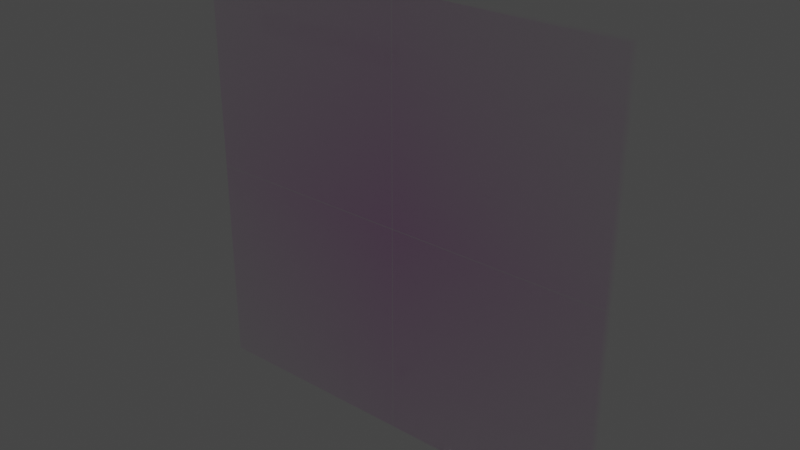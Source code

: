 # Source: panel-1-pc.blend  (saved by Blender 3.1.7; exported with 4.5.12 LTS)
import bpy
from mathutils import Matrix  # noqa: F401  (used for matrix-valued properties, if any)

bpy.ops.wm.read_factory_settings(use_empty=True)
scene = bpy.context.scene
scene.name = 'Scene'

# ---- collections
col_collection = bpy.data.collections.new('Collection'); scene.collection.children.link(col_collection)

# ---- images (referenced by path relative to the original .blend; pixels are not part of the script)
import os
ASSET_DIR = os.environ.get("B2B_ASSET_DIR", "")  # directory of the original .blend (textures are referenced by path, not embedded)
HERE = os.path.dirname(os.path.abspath(__file__))  # packed textures are extracted next to this script under _unpacked/

def load_image(name, relpath, width, height, colorspace="sRGB"):
    """Load a texture the original file referenced (path relative to the .blend, or extracted next to this script)."""
    p = next((c for c in (os.path.join(HERE, relpath), os.path.join(ASSET_DIR, relpath)) if relpath and os.path.exists(c)), "")
    if p:
        img = bpy.data.images.load(p, check_existing=True)
        img.name = name
    else:  # same state as the original file: an image datablock whose file is absent (Cycles renders it pink)
        img = bpy.data.images.new(name, width, height)
        img.source = "FILE"
        img.filepath = "//" + (relpath or name)
    img.colorspace_settings.name = colorspace
    return img
img_whitepanel_1_pc_0_5x_png = load_image('whitepanel-1-pc@0.5x.png', 'whitepanel-1-pc@0.5x.png', 1024, 1024, 'sRGB')

# ---- materials (node trees are filled in below, after node groups)
mat_material_001 = bpy.data.materials.new('Material.001')
mat_material_001.use_transparency_overlap = False
mat_material_001.show_transparent_back = False
mat_material_001.use_transparent_shadow = False

# ---- material node trees
mat_material_001.use_nodes = True; mat_material_001.node_tree.nodes.clear()
_N = mat_material_001.node_tree.nodes; _L = mat_material_001.node_tree.links
n0 = _N.new('ShaderNodeOutputMaterial'); n0.name = 'Material Output'; n0.location = (771, 58)
n1 = _N.new('ShaderNodeTexCoord'); n1.name = 'Texture Coordinate'; n1.location = (-801, 173)
n2 = _N.new('ShaderNodeMapping'); n2.name = 'Mapping'; n2.location = (-554, 261)
n2.inputs[1].default_value = (4.0, -1.5, 0.0)
n2.inputs[2].default_value = (0.0, 0.0, 1.571)
n2.inputs[3].default_value = (4.0, 4.0, 1.0)
n3 = _N.new('ShaderNodeMixShader'); n3.name = 'Mix Shader'; n3.location = (531, 179)
n4 = _N.new('ShaderNodeBsdfPrincipled'); n4.name = 'Principled BSDF'; n4.location = (56, 166)
n4.distribution = 'GGX'
n4.subsurface_method = 'RANDOM_WALK_SKIN'
n4.inputs[2].default_value = 0.0
n4.inputs[3].default_value = 1.45
n4.inputs[8].default_value = 1.0
n4.inputs[10].default_value = 0.4567
n4.inputs[11].default_value = 1.01
n4.inputs[13].default_value = 0.0
n4.inputs[18].default_value = 1.0
n4.inputs[20].default_value = 0.0
n4.inputs[27].default_value = (0.0, 0.0, 0.0, 1.0)
n4.inputs[28].default_value = 1.0
n5 = _N.new('ShaderNodeBsdfPrincipled'); n5.name = 'Principled BSDF.001'; n5.location = (179, 957)
n5.distribution = 'GGX'
n5.inputs[0].default_value = (0.1794, 0.1854, 0.8, 1.0)
n5.inputs[2].default_value = 0.0
n5.inputs[3].default_value = 1.45
n5.inputs[4].default_value = 0.0
n5.inputs[20].default_value = 0.0
n5.inputs[27].default_value = (0.0, 0.0, 0.0, 1.0)
n5.inputs[28].default_value = 1.0
n6 = _N.new('ShaderNodeTexImage'); n6.name = 'Image Texture'; n6.location = (-300, 107)
n6.image = img_whitepanel_1_pc_0_5x_png
n6.extension = 'CLIP'
n7 = _N.new('ShaderNodeMix'); n7.name = 'Mix'; n7.location = (-114, 46)
n7.data_type = 'RGBA'
n7.inputs[0].default_value = 0.4567
n7.inputs[7].default_value = (0.8, 0.8, 0.8, 1.0)
_L.new(n3.outputs[0], n0.inputs[0])
_L.new(n2.outputs[0], n6.inputs[0])
_L.new(n1.outputs[2], n2.inputs[0])
_L.new(n4.outputs[0], n3.inputs[2])
_L.new(n5.outputs[0], n3.inputs[1])
_L.new(n6.outputs[1], n3.inputs[0])
_L.new(n6.outputs[0], n7.inputs[6])
_L.new(n7.outputs[2], n4.inputs[0])
n0.is_active_output = True

# ---- world
world_world = bpy.data.worlds.new('World'); scene.world = world_world
world_world.use_nodes = True; world_world.node_tree.nodes.clear()
_N = world_world.node_tree.nodes; _L = world_world.node_tree.links
n0 = _N.new('ShaderNodeOutputWorld'); n0.name = 'World Output'; n0.location = (300, 300)
n1 = _N.new('ShaderNodeBackground'); n1.name = 'Background'; n1.location = (10, 300)
n1.inputs[0].default_value = (0.05088, 0.05088, 0.05088, 1.0)
_L.new(n1.outputs[0], n0.inputs[0])
n0.is_active_output = True
world_world.color = (0.05088, 0.05088, 0.05088)
world_world.use_sun_shadow = False
world_world.sun_shadow_jitter_overblur = 0.0

# ---- meshes
me_cube_002_cell_008 = bpy.data.meshes.new('Cube.002_cell.008')
me_cube_002_cell_008.from_pydata([(-0.546, -0.01907, -0.5479), (0.4529, 0.02965, 0.451), (0.4528, -0.01907, -0.5479), (0.453, -0.01907, -0.0647), (0.4525, 0.03004, -0.5479), (0.453, -0.01907, 0.4511), (-0.546, 0.02988, -0.5479), (-0.546, 0.02486, 0.4516), (-0.08035, -0.01907, 0.4514), (-0.546, -0.01907, 0.4512), (0.4528, -0.01907, -0.5479), (0.4525, 0.03004, -0.5479), (-0.546, 0.02988, -0.5479), (-0.546, 0.02486, 0.4516), (-0.08035, -0.01907, 0.4514), (-0.546, -0.01907, 0.4512), (0.453, -0.01907, -0.0647), (0.453, -0.01907, 0.4511), (-0.546, 0.08093, -0.5479), (0.4528, 0.03233, 0.4511), (-0.546, 0.0318, 0.4513), (-0.07717, 0.08093, 0.4513), (0.453, 0.08093, 0.4512), (0.4526, 0.0316, -0.5479), (0.4529, 0.08093, -0.5479), (-0.546, 0.08093, 0.4512), (-0.546, 0.0318, -0.5479), (0.4029, 0.03158, -0.5479), (-0.546, 0.03177, 0.4011), (-0.546, 0.0318, 0.4513), (-0.546, 0.08093, 0.4512), (0.4526, 0.0316, -0.5479), (0.4529, 0.08093, -0.5479), (-0.07717, 0.08093, 0.4513), (-0.546, 0.0318, -0.5479), (0.4029, 0.03158, -0.5479), (-0.546, 0.03177, 0.4011), (0.453, 0.08093, 0.4512)], [(2, 11), (1, 17), (14, 15), (7, 15), (2, 16), (17, 14), (16, 17), (19, 29), (29, 30), (33, 30), (34, 35), (29, 36), (34, 36), (31, 35), (33, 37)], [(13, 12, 0, 9), (9, 0, 10, 3, 5, 8), (4, 10, 0, 12), (7, 1, 11, 6), (20, 25, 18, 26, 28), (18, 25, 21, 22, 32), (18, 32, 23, 27, 26), (31, 24, 37, 19)])
_k = set([(2, 11), (2, 16), (3, 5), (3, 10), (4, 10), (4, 12), (5, 8), (6, 7), (6, 11), (7, 15), (8, 9), (9, 13), (12, 13), (14, 15), (14, 17), (16, 17), (20, 25), (20, 28), (21, 22), (21, 25), (22, 32), (23, 27), (23, 32), (24, 31), (24, 37), (26, 27), (26, 28), (29, 30), (29, 36), (30, 33), (31, 35), (33, 37), (34, 35), (34, 36)])
me_cube_002_cell_008.attributes.new('sharp_edge', 'BOOLEAN', 'EDGE').data.foreach_set('value', [ (min(e.vertices), max(e.vertices)) in _k for e in me_cube_002_cell_008.edges])
_uv = me_cube_002_cell_008.uv_layers.new(name='UVMap')
_uv.uv.foreach_set('vector', [0.4999, 0.1217, 0.375, 0.1224, 0.375, 0.0, 0.4999, 0.0, 0.4999, 1.0, 0.375, 1.0, 0.375, 0.8751, 0.4354, 0.8751, 0.4999, 0.8751, 0.4999, 0.9418, 0.2498, 0.6272, 0.2499, 0.75, 0.125, 0.75, 0.125, 0.6276, 0.04789, 0.0, 1.0, 0.0, 1.0, 0.9519, 0.09472, 0.04735, 0.4999, 0.139, 0.4999, 0.25, 0.375, 0.25, 0.375, 0.1272, 0.4936, 0.1271, 0.375, 0.25, 0.4999, 0.25, 0.4999, 0.3086, 0.4999, 0.3749, 0.375, 0.3749, 0.125, 0.5, 0.2499, 0.5, 0.2498, 0.6233, 0.2436, 0.6234, 0.125, 0.6228, 0.9526, 0.0, 0.4983, 0.0475, 0.4917, 0.4917, 0.0, 0.0])
me_cube_002_cell_008.materials.append(mat_material_001)
me_cube_002_cell_008.use_remesh_fix_poles = True
me_cube_002_cell_008.use_remesh_preserve_attributes = False
me_cube_002_cell_008.update()
me_cube_002_cell_002 = bpy.data.meshes.new('Cube.002_cell.002')
me_cube_002_cell_002.from_pydata([(-0.5469, 0.01956, 0.5462), (0.4517, -0.02985, -0.4526), (0.4518, 0.01956, -0.4527), (-0.07111, 0.01956, -0.4528), (0.4518, 0.01956, 0.07872), (0.4517, 0.01956, 0.5462), (0.4517, -0.02909, 0.5462), (-0.5469, -0.02899, -0.4525), (-0.5469, 0.01956, -0.4528), (0.4518, 0.01956, -0.4527), (0.4518, 0.01956, 0.07872), (0.4517, 0.01956, 0.5462), (-0.07111, 0.01956, -0.4528), (-0.5469, 0.01956, -0.4528), (-0.5469, -0.02899, -0.4525), (-0.5469, -0.02944, 0.5462), (0.4517, -0.02909, 0.5462), (-0.5469, -0.08044, 0.5462), (0.4522, -0.0318, -0.4532), (0.4523, -0.08044, 0.0824), (0.4523, -0.08044, 0.5462), (0.4526, -0.03669, 0.5462), (0.4521, -0.08044, -0.4529), (-0.5469, -0.0317, -0.4532), (-0.5469, -0.03171, 0.5462), (-0.5469, -0.08044, -0.4529), (0.4523, -0.08044, 0.0824), (0.4523, -0.08044, 0.5462), (0.4521, -0.08044, -0.4529), (0.4526, -0.03669, 0.5462), (-0.5469, -0.03171, 0.5462), (-0.5469, -0.08044, -0.4529), (-0.5469, -0.0317, -0.4532)], [(1, 9), (9, 10), (10, 11), (1, 14), (12, 13), (9, 12), (1, 16), (14, 13), (11, 16), (26, 27), (26, 28), (27, 29)], [(15, 0, 8, 7), (2, 3, 8, 0, 5, 4), (6, 5, 0, 15), (32, 18, 28, 25), (17, 30, 23, 31), (31, 22, 19, 20, 17), (30, 17, 20, 21), (18, 32, 24, 29)])
_k = set([(2, 3), (2, 4), (3, 8), (4, 5), (5, 6), (6, 15), (7, 8), (7, 15), (9, 10), (9, 12), (10, 11), (11, 16), (12, 13), (13, 14), (19, 20), (19, 22), (20, 21), (21, 30), (22, 31), (23, 30), (23, 31), (24, 29), (24, 32), (25, 28), (25, 32), (26, 27), (26, 28), (27, 29)])
me_cube_002_cell_002.attributes.new('sharp_edge', 'BOOLEAN', 'EDGE').data.foreach_set('value', [ (min(e.vertices), max(e.vertices)) in _k for e in me_cube_002_cell_002.edges])
_uv = me_cube_002_cell_002.uv_layers.new(name='UVMap')
_uv.uv.foreach_set('vector', [0.625, 0.1275, 0.625, 0.25, 0.5001, 0.25, 0.5002, 0.1286, 0.5001, 0.3748, 0.5001, 0.3095, 0.5001, 0.25, 0.625, 0.25, 0.625, 0.3748, 0.5666, 0.3748, 0.7502, 0.6097, 0.7502, 0.5, 0.875, 0.5, 0.875, 0.6225, 0.04754, 0.0, 1.0, 0.0, 1.0, 0.4908, 0.5532, 0.04775, 0.625, 0.0, 0.625, 0.1218, 0.5001, 0.1218, 0.5001, 0.0, 0.5001, 1.0, 0.5001, 0.8751, 0.567, 0.8751, 0.625, 0.8751, 0.625, 1.0, 0.875, 0.6282, 0.875, 0.75, 0.7501, 0.75, 0.7501, 0.6287, 0.0, 0.0, 0.9525, 0.0, 0.9526, 0.9519, 0.9519, 0.9519])
me_cube_002_cell_002.materials.append(mat_material_001)
me_cube_002_cell_002.use_remesh_fix_poles = True
me_cube_002_cell_002.use_remesh_preserve_attributes = False
me_cube_002_cell_002.update()
me_cube_002_cell_005 = bpy.data.meshes.new('Cube.002_cell.005')
me_cube_002_cell_005.from_pydata([(0.5474, 0.01961, -0.5476), (-0.4518, -0.02901, 0.4511), (0.5474, -0.02975, -0.5476), (-0.4512, -0.02928, -0.5476), (0.5474, -0.02964, 0.4516), (-0.4516, 0.01961, -0.06638), (-0.4513, 0.01961, -0.5476), (-0.4516, 0.01961, 0.4511), (0.06769, 0.01961, 0.4515), (0.5474, 0.01961, 0.4517), (-0.4516, 0.01961, -0.06638), (-0.4513, 0.01961, -0.5476), (-0.4516, 0.01961, 0.4511), (0.06769, 0.01961, 0.4515), (0.5474, 0.01961, 0.4517), (-0.4512, -0.02928, -0.5476), (0.5474, -0.02964, 0.4516), (0.5474, -0.02975, -0.5476), (0.5474, -0.08039, -0.5476), (-0.4513, -0.03154, 0.4519), (-0.4516, -0.08039, -0.5476), (-0.4514, -0.03107, -0.5476), (0.5474, -0.03144, 0.4513), (0.5474, -0.03123, -0.5476), (-0.4515, -0.08039, 0.4518), (0.06973, -0.08039, 0.4518), (0.5474, -0.08039, 0.4515), (-0.4514, -0.03107, -0.5476), (0.5474, -0.03123, -0.5476), (-0.4516, -0.08039, -0.5476), (-0.4515, -0.08039, 0.4518), (0.06973, -0.08039, 0.4518), (0.5474, -0.08039, 0.4515), (0.5474, -0.03144, 0.4513)], [(10, 11), (1, 12), (12, 13), (13, 14), (15, 11), (10, 12), (16, 14), (24, 31), (31, 32), (33, 32)], [(8, 9, 0, 6, 5, 7), (4, 17, 0, 9), (17, 3, 6, 0), (16, 1, 15, 2), (33, 28, 27, 19), (26, 18, 23, 22), (30, 29, 18, 26, 25), (18, 29, 21, 23), (24, 19, 27, 20)])
_k = set([(2, 15), (2, 16), (3, 6), (3, 17), (4, 9), (4, 17), (5, 6), (5, 7), (7, 8), (8, 9), (10, 11), (10, 12), (11, 15), (12, 13), (13, 14), (14, 16), (20, 24), (20, 27), (21, 23), (21, 29), (22, 23), (22, 26), (24, 31), (25, 26), (25, 30), (27, 28), (28, 33), (29, 30), (31, 32), (32, 33)])
me_cube_002_cell_005.attributes.new('sharp_edge', 'BOOLEAN', 'EDGE').data.foreach_set('value', [ (min(e.vertices), max(e.vertices)) in _k for e in me_cube_002_cell_005.edges])
_uv = me_cube_002_cell_005.uv_layers.new(name='UVMap')
_uv.uv.foreach_set('vector', [0.4999, 0.44, 0.4999, 0.5, 0.375, 0.5, 0.375, 0.3752, 0.4352, 0.3751, 0.4998, 0.3751, 0.4999, 0.6231, 0.375, 0.6234, 0.375, 0.5, 0.4999, 0.5, 0.375, 0.6234, 0.2502, 0.6222, 0.2502, 0.5, 0.375, 0.5, 0.04801, 0.0, 1.0, 0.0, 1.0, 0.9519, 0.9524, 0.9046, 0.9523, 0.0, 0.9523, 0.04737, 0.9521, 0.9521, 0.0, 0.0, 0.4999, 0.75, 0.375, 0.75, 0.375, 0.6271, 0.4999, 0.6276, 0.4999, 0.8749, 0.375, 0.8749, 0.375, 0.75, 0.4999, 0.75, 0.4999, 0.8097, 0.375, 0.75, 0.2501, 0.75, 0.2501, 0.6267, 0.375, 0.6271, 0.5079, 0.0, 1.0, 0.0, 1.0, 0.9521, 0.5022, 0.4547])
me_cube_002_cell_005.materials.append(mat_material_001)
me_cube_002_cell_005.use_remesh_fix_poles = True
me_cube_002_cell_005.use_remesh_preserve_attributes = False
me_cube_002_cell_005.update()
me_cube_002_cell_006 = bpy.data.meshes.new('Cube.002_cell.006')
me_cube_002_cell_006.from_pydata([(-0.4642, -0.02434, -0.4638), (0.5352, 0.02465, 0.5352), (0.05724, 0.02465, -0.464), (0.5352, -0.02475, -0.4638), (0.5352, 0.02465, -0.464), (0.5352, -0.02444, 0.5352), (0.5352, -0.02477, -0.4135), (-0.4133, -0.02479, 0.5352), (-0.4636, -0.02477, 0.5352), (-0.4638, 0.02465, 0.5352), (-0.4641, 0.02465, 0.05698), (-0.4641, 0.02465, -0.4638), (0.05724, 0.02465, -0.464), (0.5352, 0.02465, -0.464), (0.5352, -0.02444, 0.5352), (0.5352, -0.02477, -0.4135), (-0.4133, -0.02479, 0.5352), (-0.4636, -0.02477, 0.5352), (-0.4638, 0.02465, 0.5352), (-0.4641, 0.02465, 0.05698), (-0.4641, 0.02465, -0.4638), (0.5352, -0.02475, -0.4638), (0.5352, -0.07535, 0.5352), (-0.4637, -0.02652, -0.4635), (0.5352, -0.02675, -0.4634), (0.5352, -0.02592, 0.5352), (-0.4638, -0.02612, 0.5352), (-0.4638, -0.07535, 0.05256), (-0.4638, -0.07535, 0.5352), (-0.4637, -0.07535, -0.4635), (0.5352, -0.07535, -0.4638), (0.05342, -0.07535, -0.4639), (-0.4638, -0.07535, 0.05256), (-0.4638, -0.07535, 0.5352), (-0.4637, -0.07535, -0.4635), (0.5352, -0.02675, -0.4634), (0.5352, -0.07535, -0.4638), (-0.4638, -0.02612, 0.5352), (0.5352, -0.02592, 0.5352), (0.05342, -0.07535, -0.4639)], [(0, 21), (12, 13), (5, 15), (5, 16), (16, 17), (17, 18), (18, 19), (0, 20), (12, 20), (0, 17), (19, 20), (21, 13), (21, 15), (32, 33), (32, 34), (35, 36), (37, 33), (23, 34), (34, 39), (36, 39)], [(11, 10, 9, 1, 4, 2), (6, 3, 4, 1, 14), (8, 7, 14, 1, 9), (22, 30, 24, 38), (30, 22, 28, 27, 29, 31), (26, 28, 22, 38), (23, 37, 25, 35)])
_k = set([(2, 4), (2, 11), (3, 4), (3, 6), (5, 15), (5, 16), (6, 14), (7, 8), (7, 14), (8, 9), (9, 10), (10, 11), (12, 13), (12, 20), (13, 21), (15, 21), (16, 17), (17, 18), (18, 19), (19, 20), (24, 30), (24, 38), (25, 35), (25, 37), (26, 28), (26, 38), (27, 28), (27, 29), (29, 31), (30, 31), (32, 33), (32, 34), (33, 37), (34, 39), (35, 36), (36, 39)])
me_cube_002_cell_006.attributes.new('sharp_edge', 'BOOLEAN', 'EDGE').data.foreach_set('value', [ (min(e.vertices), max(e.vertices)) in _k for e in me_cube_002_cell_006.edges])
_uv = me_cube_002_cell_006.uv_layers.new(name='UVMap')
_uv.uv.foreach_set('vector', [0.5001, 0.3751, 0.5652, 0.3751, 0.625, 0.3751, 0.625, 0.5, 0.5001, 0.5, 0.5001, 0.4403, 0.5064, 0.6236, 0.5001, 0.6235, 0.5001, 0.5, 0.625, 0.5, 0.625, 0.6227, 0.7498, 0.6235, 0.7436, 0.6236, 0.625, 0.6227, 0.625, 0.5, 0.7499, 0.5, 0.625, 0.75, 0.5001, 0.75, 0.5002, 0.6285, 0.625, 0.6264, 0.5001, 0.75, 0.625, 0.75, 0.625, 0.8749, 0.5647, 0.8749, 0.5002, 0.8749, 0.5001, 0.8102, 0.7499, 0.6269, 0.7499, 0.75, 0.625, 0.75, 0.625, 0.6264, 0.0, 0.0, 0.9522, 0.0, 0.9526, 0.9523, 0.04773, 0.0])
me_cube_002_cell_006.materials.append(mat_material_001)
me_cube_002_cell_006.use_remesh_fix_poles = True
me_cube_002_cell_006.use_remesh_preserve_attributes = False
me_cube_002_cell_006.update()

# ---- objects
ob_cube_002_cell = bpy.data.objects.new('Cube.002_cell', me_cube_002_cell_008)
ob_cube_002_cell_003 = bpy.data.objects.new('Cube.002_cell.003', me_cube_002_cell_002)
ob_cube_002_cell_006 = bpy.data.objects.new('Cube.002_cell.006', me_cube_002_cell_005)
ob_cube_002_cell_007 = bpy.data.objects.new('Cube.002_cell.007', me_cube_002_cell_006)

# ---- transforms, parenting, visibility, modifiers, constraints
ob_cube_002_cell.location = (-0.454, -0.03093, 0.5479)
ob_cube_002_cell_003.location = (-0.4531, 0.03044, 1.454)
ob_cube_002_cell_006.location = (0.4526, 0.03039, 0.5476)
ob_cube_002_cell_007.location = (0.4648, 0.02535, 1.465)

# ---- collection membership
col_collection.objects.link(ob_cube_002_cell)
col_collection.objects.link(ob_cube_002_cell_003)
col_collection.objects.link(ob_cube_002_cell_006)
col_collection.objects.link(ob_cube_002_cell_007)

# ---- scene / render settings (as saved in the file)
scene.frame_start = 1; scene.frame_end = 50; scene.frame_set(50)
scene.render.engine = 'BLENDER_EEVEE_NEXT'
scene.cycles.sampling_pattern = 'TABULATED_SOBOL'
scene.cycles.use_light_tree = False
scene.view_settings.view_transform = 'Filmic'
bpy.context.view_layer.update()

# ---- added for rendering (the .blend has no active camera and no usable light): camera, sun
cam_auto = bpy.data.cameras.new('AutoCamera')
cam_auto.lens = 50.0
cam_auto.sensor_width = 36.0
cam_auto.clip_end = 1000.0
ob_auto_camera = bpy.data.objects.new('AutoCamera', cam_auto)
scene.collection.objects.link(ob_auto_camera)
ob_auto_camera.location = (2.61857, -3.14228, 3.09485)
ob_auto_camera.rotation_euler = (1.09748, -7.21219e-08, 0.694738)
scene.camera = ob_auto_camera
light_auto_sun = bpy.data.lights.new('AutoSun', 'SUN')
light_auto_sun.energy = 3.0
light_auto_sun.angle = 0.0523599
ob_auto_sun = bpy.data.objects.new('AutoSun', light_auto_sun)
scene.collection.objects.link(ob_auto_sun)
ob_auto_sun.rotation_euler = (0.872665, 0.174533, 0.523599)
bpy.context.view_layer.update()
